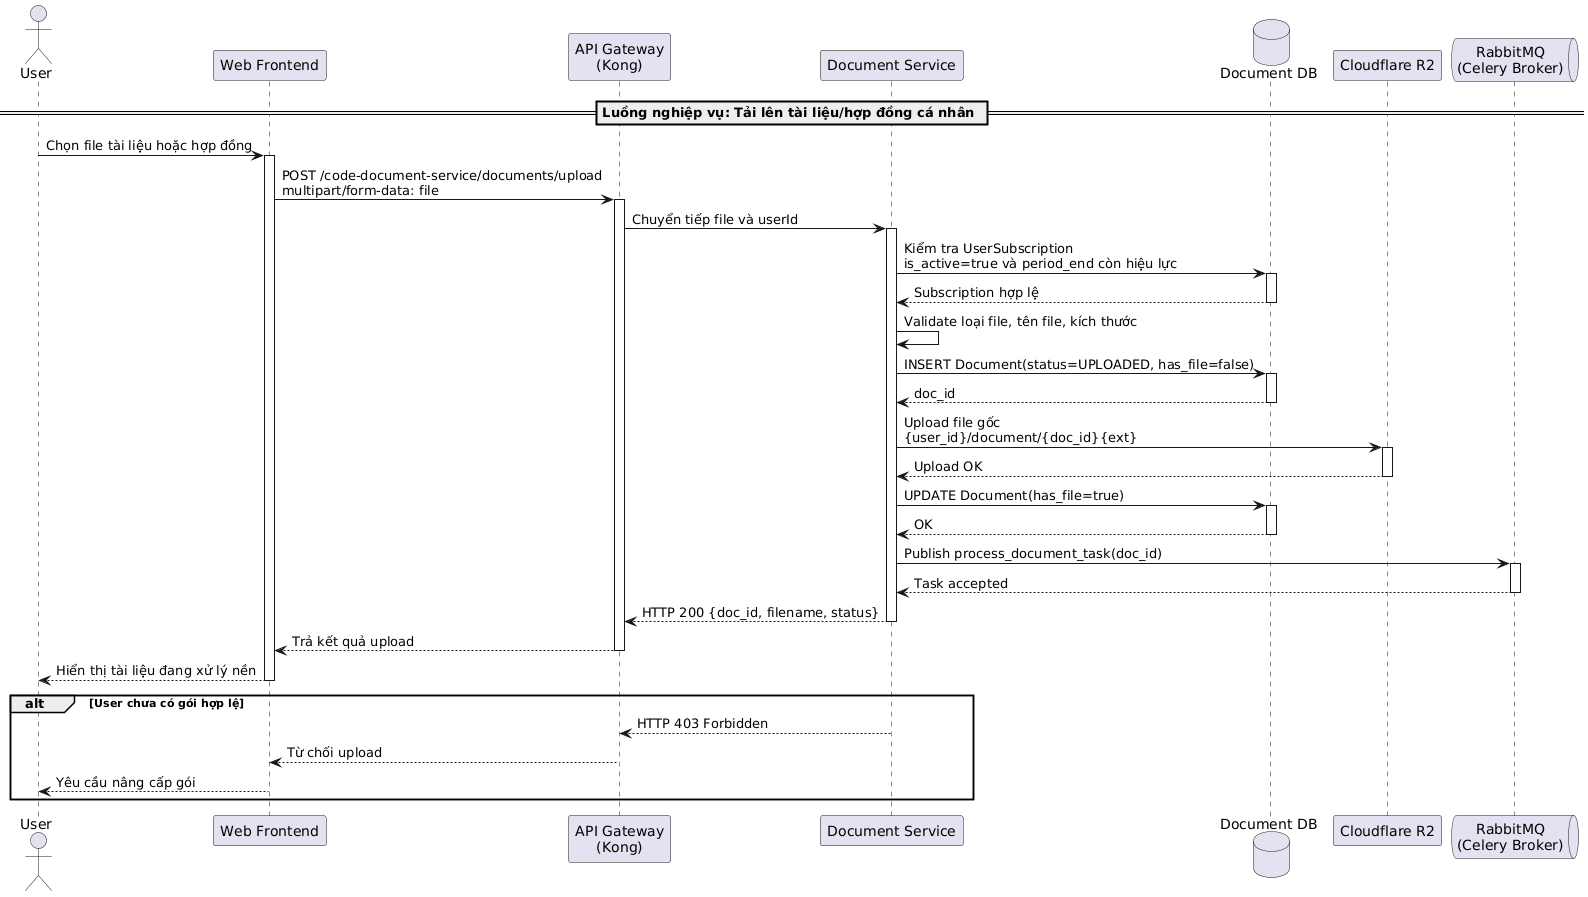

The diagram above was rendered by PlantUML. Its source (embedded in the PNG):
@startuml
actor "User" as User
participant "Web Frontend" as Frontend
participant "API Gateway\n(Kong)" as Kong
participant "Document Service" as DocumentService
database "Document DB" as DocumentDB
participant "Cloudflare R2" as R2
queue "RabbitMQ\n(Celery Broker)" as RabbitMQ

== Luồng nghiệp vụ: Tải lên tài liệu/hợp đồng cá nhân ==

User -> Frontend: Chọn file tài liệu hoặc hợp đồng
activate Frontend

Frontend -> Kong: POST /code-document-service/documents/upload\nmultipart/form-data: file
activate Kong
Kong -> DocumentService: Chuyển tiếp file và userId
activate DocumentService

DocumentService -> DocumentDB: Kiểm tra UserSubscription\nis_active=true và period_end còn hiệu lực
activate DocumentDB
DocumentDB --> DocumentService: Subscription hợp lệ
deactivate DocumentDB

DocumentService -> DocumentService: Validate loại file, tên file, kích thước
DocumentService -> DocumentDB: INSERT Document(status=UPLOADED, has_file=false)
activate DocumentDB
DocumentDB --> DocumentService: doc_id
deactivate DocumentDB

DocumentService -> R2: Upload file gốc\n{user_id}/document/{doc_id}{ext}
activate R2
R2 --> DocumentService: Upload OK
deactivate R2

DocumentService -> DocumentDB: UPDATE Document(has_file=true)
activate DocumentDB
DocumentDB --> DocumentService: OK
deactivate DocumentDB

DocumentService -> RabbitMQ: Publish process_document_task(doc_id)
activate RabbitMQ
RabbitMQ --> DocumentService: Task accepted
deactivate RabbitMQ

DocumentService --> Kong: HTTP 200 {doc_id, filename, status}
deactivate DocumentService
Kong --> Frontend: Trả kết quả upload
deactivate Kong
Frontend --> User: Hiển thị tài liệu đang xử lý nền
deactivate Frontend

alt User chưa có gói hợp lệ
    DocumentService --> Kong: HTTP 403 Forbidden
    Kong --> Frontend: Từ chối upload
    Frontend --> User: Yêu cầu nâng cấp gói
end
@enduml